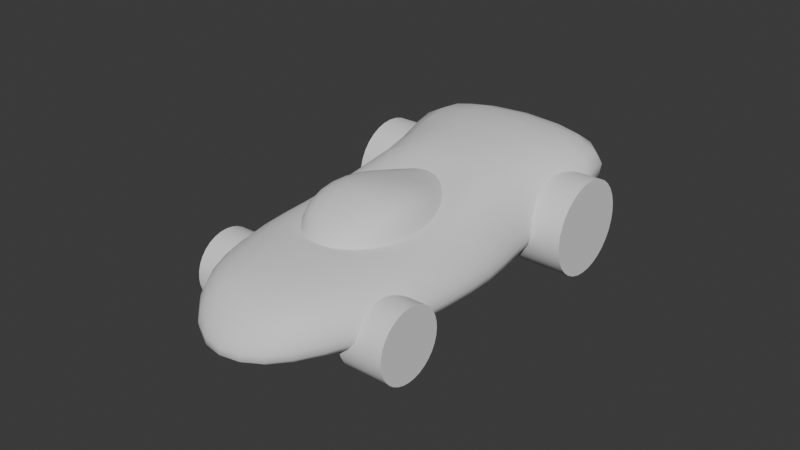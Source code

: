 # Source: SpeedChaser.blend  (saved by Blender 4.5.91; exported with 4.5.12 LTS)
import bpy
from mathutils import Matrix  # noqa: F401  (used for matrix-valued properties, if any)

bpy.ops.wm.read_factory_settings(use_empty=True)
scene = bpy.context.scene
scene.name = 'Scene'

# ---- collections
col_wheels = bpy.data.collections.new('wheels'); scene.collection.children.link(col_wheels)

# ---- node groups
ng_smooth_by_angle = bpy.data.node_groups.new('Smooth by Angle', 'GeometryNodeTree')
_s = ng_smooth_by_angle.interface.new_socket(name='Mesh', in_out='OUTPUT', socket_type='NodeSocketGeometry')
_s = ng_smooth_by_angle.interface.new_socket(name='Mesh', in_out='INPUT', socket_type='NodeSocketGeometry')
_s = ng_smooth_by_angle.interface.new_socket(name='Angle', in_out='INPUT', socket_type='NodeSocketFloat')
_s.subtype = 'ANGLE'
_s.default_value = 0.5236
_s.min_value = 0.0
_s.max_value = 3.142
_s.description = 'Maximum face angle for smooth edges'
_s = ng_smooth_by_angle.interface.new_socket(name='Ignore Sharpness', in_out='INPUT', socket_type='NodeSocketBool')
_s.force_non_field = True
ng_smooth_by_angle.description = 'Set the sharpness of mesh edges based on the angle between the neighboring faces'
ng_smooth_by_angle.is_modifier = True
_N = ng_smooth_by_angle.nodes; _L = ng_smooth_by_angle.links
n0 = _N.new('GeometryNodeSetShadeSmooth'); n0.name = 'Set Shade Smooth'; n0.location = (120, -80)
n0.domain = 'EDGE'
n1 = _N.new('GeometryNodeSetShadeSmooth'); n1.name = 'Set Shade Smooth.001'; n1.location = (300, -80)
n2 = _N.new('NodeGroupOutput'); n2.name = 'Group Output'; n2.location = (480, -80)
n3 = _N.new('GeometryNodeInputMeshEdgeAngle'); n3.name = 'Edge Angle'; n3.location = (-440, -240)
n4 = _N.new('NodeGroupInput'); n4.name = 'Group Input'; n4.location = (-80, -80)
n5 = _N.new('GeometryNodeInputEdgeSmooth'); n5.name = 'Is Edge Smooth'; n5.location = (-260, -120)
n6 = _N.new('GeometryNodeInputShadeSmooth'); n6.name = 'Is Shade Smooth'; n6.location = (-440, -397)
n7 = _N.new('FunctionNodeCompare'); n7.name = 'Compare'; n7.location = (-260, -260)
n7.operation = 'LESS_EQUAL'
n7.inputs[6].default_value = (0.0, 0.0, 0.0, 0.0)
n7.inputs[7].default_value = (0.0, 0.0, 0.0, 0.0)
n8 = _N.new('FunctionNodeBooleanMath'); n8.name = 'Boolean Math.001'; n8.location = (-80, -260)
n9 = _N.new('NodeGroupInput'); n9.name = 'Group Input.001'; n9.location = (-440, -329)
n10 = _N.new('NodeGroupInput'); n10.name = 'Group Input.002'; n10.location = (-259, -189)
n11 = _N.new('FunctionNodeBooleanMath'); n11.name = 'Boolean Math'; n11.location = (-80, -149)
n11.operation = 'OR'
n12 = _N.new('FunctionNodeBooleanMath'); n12.name = 'Boolean Math.002'; n12.location = (-260, -380)
n12.operation = 'OR'
n13 = _N.new('NodeGroupInput'); n13.name = 'Group Input.003'; n13.location = (-440, -460)
_L.new(n3.outputs[0], n7.inputs[0])
_L.new(n1.outputs[0], n2.inputs[0])
_L.new(n9.outputs[1], n7.inputs[1])
_L.new(n7.outputs[0], n8.inputs[0])
_L.new(n4.outputs[0], n0.inputs[0])
_L.new(n0.outputs[0], n1.inputs[0])
_L.new(n8.outputs[0], n0.inputs[2])
_L.new(n10.outputs[2], n11.inputs[1])
_L.new(n5.outputs[0], n11.inputs[0])
_L.new(n11.outputs[0], n0.inputs[1])
_L.new(n13.outputs[2], n12.inputs[1])
_L.new(n6.outputs[0], n12.inputs[0])
_L.new(n12.outputs[0], n8.inputs[1])
n2.is_active_output = True

# ---- world
world_world = bpy.data.worlds.new('World'); scene.world = world_world
world_world.use_nodes = True; world_world.node_tree.nodes.clear()
_N = world_world.node_tree.nodes; _L = world_world.node_tree.links
n0 = _N.new('ShaderNodeOutputWorld'); n0.name = 'World Output'; n0.location = (200, 100)
n1 = _N.new('ShaderNodeBackground'); n1.name = 'Background'; n1.location = (-200, 100)
n1.inputs[0].default_value = (0.05088, 0.05088, 0.05088, 1.0)
_L.new(n1.outputs[0], n0.inputs[0])
n0.is_active_output = True
world_world.color = (0.05088, 0.05088, 0.05088)
world_world.sun_shadow_jitter_overblur = 0.0

# ---- meshes
me_cube_001 = bpy.data.meshes.new('Cube.001')
me_cube_001.from_pydata([(0.3756, -3.024, 1.49e-08), (0.8935, -2.65, 0.9138), (0.6105, 3.003, 1.49e-08), (2.722, 3.223, 1.509), (0.0, 3.223, 1.509), (0.0, 3.003, 1.49e-08), (0.0, -3.024, 1.49e-08), (0.0, -2.65, 0.9138), (1.603, 3.387, 0.521), (0.6587, -3.317, 0.2764), (0.0, 3.387, 0.521), (0.0, -3.317, 0.2764), (1.329, -1.752, 1.49e-08), (1.006, -1.752, 1.014), (0.0, -1.752, 1.49e-08), (0.0, -1.752, 1.014), (1.417, -1.752, 0.521), (1.401, 0.4893, 1.49e-08), (0.0, -0.2428, 1.49e-08), (1.576, 0.1894, 0.521), (1.078, -0.2428, 0.8314), (1.191, 1.357, 1.49e-08), (0.0, 1.357, 1.49e-08), (1.165, 1.357, 0.521), (0.8689, 1.357, 1.509), (0.0, 1.357, 1.509), (0.5163, -1.551, 0.9861), (0.9151, -0.3521, 0.9702), (0.3357, 0.6134, 1.232), (0.0, -1.551, 0.9861), (0.0, 0.6134, 1.232), (0.4471, -1.409, 1.188), (0.7209, -0.7171, 1.532), (0.4158, 0.1352, 1.299), (0.0, -1.409, 1.188), (0.0, 0.1352, 1.299), (0.0, -0.7171, 1.532)], [], [(16, 13, 1, 9), (8, 10, 4, 3), (6, 14, 12, 0), (5, 10, 8, 2), (17, 19, 16, 12), (16, 9, 0, 12), (1, 7, 11, 9), (21, 22, 5, 2), (19, 20, 13, 16), (23, 24, 20, 19), (12, 14, 18, 17), (6, 0, 9, 11), (13, 15, 7, 1), (21, 23, 19, 17), (2, 8, 23, 21), (8, 3, 24, 23), (17, 18, 22, 21), (3, 4, 25, 24), (27, 26, 13, 20), (28, 27, 20, 24), (30, 28, 24, 25), (29, 15, 13, 26), (28, 30, 35, 33), (27, 28, 33, 32), (29, 26, 31, 34), (26, 27, 32, 31), (32, 36, 34, 31), (32, 33, 35, 36)])
me_cube_001.polygons.foreach_set('use_smooth', [True] * 28)
_k = set([(26, 27), (26, 29), (27, 28), (28, 30)])
me_cube_001.attributes.new('sharp_edge', 'BOOLEAN', 'EDGE').data.foreach_set('value', [ (min(e.vertices), max(e.vertices)) in _k for e in me_cube_001.edges])
_k = {(26, 27): 1.0, (27, 28): 1.0, (26, 29): 1.0, (28, 30): 1.0}
me_cube_001.attributes.new('crease_edge', 'FLOAT', 'EDGE').data.foreach_set('value', [_k.get((min(e.vertices), max(e.vertices)), 0.0) for e in me_cube_001.edges])
_uv = me_cube_001.uv_layers.new(name='UVMap')
_uv.uv.foreach_set('vector', [0.5682, 0.625, 0.625, 0.625, 0.625, 0.75, 0.5682, 0.75, 0.5682, 0.5, 0.5682, 0.5, 0.625, 0.5, 0.625, 0.5, 0.375, 0.75, 0.375, 0.625, 0.375, 0.625, 0.375, 0.75, 0.375, 0.5, 0.5682, 0.5, 0.5682, 0.5, 0.375, 0.5, 0.375, 0.5625, 0.5682, 0.5625, 0.5682, 0.625, 0.375, 0.625, 0.5682, 0.625, 0.5682, 0.75, 0.375, 0.75, 0.375, 0.625, 0.625, 0.75, 0.625, 0.75, 0.5682, 0.75, 0.5682, 0.75, 0.375, 0.5312, 0.375, 0.5312, 0.375, 0.5, 0.375, 0.5, 0.5682, 0.5625, 0.625, 0.5625, 0.625, 0.625, 0.5682, 0.625, 0.5682, 0.5312, 0.625, 0.5312, 0.625, 0.5625, 0.5682, 0.5625, 0.375, 0.625, 0.375, 0.625, 0.375, 0.5625, 0.375, 0.5625, 0.375, 0.75, 0.375, 0.75, 0.5682, 0.75, 0.5682, 0.75, 0.625, 0.625, 0.625, 0.625, 0.625, 0.75, 0.625, 0.75, 0.375, 0.5312, 0.5682, 0.5312, 0.5682, 0.5625, 0.375, 0.5625, 0.375, 0.5, 0.5682, 0.5, 0.5682, 0.5312, 0.375, 0.5312, 0.5682, 0.5, 0.625, 0.5, 0.625, 0.5312, 0.5682, 0.5312, 0.375, 0.5625, 0.375, 0.5625, 0.375, 0.5312, 0.375, 0.5312, 0.625, 0.5, 0.625, 0.5, 0.625, 0.5312, 0.625, 0.5312, 0.0, 0.0, 0.0, 0.0, 0.625, 0.625, 0.625, 0.5625, 0.0, 0.0, 0.0, 0.0, 0.625, 0.5625, 0.625, 0.5312, 0.0, 0.0, 0.0, 0.0, 0.625, 0.5312, 0.625, 0.5312, 0.0, 0.0, 0.625, 0.625, 0.625, 0.625, 0.0, 0.0, 0.0, 0.0, 0.0, 0.0, 0.0, 0.0, 0.0, 0.0, 0.0, 0.0, 0.0, 0.0, 0.0, 0.0, 0.0, 0.0, 0.0, 0.0, 0.0, 0.0, 0.0, 0.0, 0.0, 0.0, 0.0, 0.0, 0.0, 0.0, 0.0, 0.0, 0.0, 0.0, 0.0, 0.0, 0.0, 0.0, 0.0, 0.0, 0.0, 0.0, 0.0, 0.0, 0.0, 0.0, 0.0, 0.0, 0.0, 0.0])
me_cube_001.update()
me_cylinder = bpy.data.meshes.new('Cylinder')
me_cylinder.from_pydata([(0.1951, 0.9808, 1.0), (0.0, 1.0, 1.0), (0.3827, 0.9239, 1.0), (0.5556, 0.8315, 1.0), (0.7071, 0.7071, 1.0), (0.8315, 0.5556, 1.0), (0.9239, 0.3827, 1.0), (0.9808, 0.1951, 1.0), (1.0, 0.0, 1.0), (0.9808, -0.1951, 1.0), (0.9239, -0.3827, 1.0), (0.8315, -0.5556, 1.0), (0.7071, -0.7071, 1.0), (0.5556, -0.8315, 1.0), (0.3827, -0.9239, 1.0), (0.1951, -0.9808, 1.0), (0.0, -1.0, 1.0), (-0.1951, -0.9808, 1.0), (-0.3827, -0.9239, 1.0), (-0.5556, -0.8315, 1.0), (-0.7071, -0.7071, 1.0), (-0.8315, -0.5556, 1.0), (-0.9239, -0.3827, 1.0), (-0.9808, -0.1951, 1.0), (-1.0, 0.0, 1.0), (-0.9808, 0.1951, 1.0), (-0.9239, 0.3827, 1.0), (-0.8315, 0.5556, 1.0), (-0.7071, 0.7071, 1.0), (-0.5556, 0.8315, 1.0), (-0.3827, 0.9239, 1.0), (-0.1951, 0.9808, 1.0), (0.0, 1.0, -1.0), (0.1951, 0.9808, -1.0), (0.3827, 0.9239, -1.0), (0.5556, 0.8315, -1.0), (0.7071, 0.7071, -1.0), (0.8315, 0.5556, -1.0), (0.9239, 0.3827, -1.0), (0.9808, 0.1951, -1.0), (1.0, 0.0, -1.0), (0.9808, -0.1951, -1.0), (0.9239, -0.3827, -1.0), (0.8315, -0.5556, -1.0), (0.7071, -0.7071, -1.0), (0.5556, -0.8315, -1.0), (0.3827, -0.9239, -1.0), (0.1951, -0.9808, -1.0), (0.0, -1.0, -1.0), (-0.1951, -0.9808, -1.0), (-0.3827, -0.9239, -1.0), (-0.5556, -0.8315, -1.0), (-0.7071, -0.7071, -1.0), (-0.8315, -0.5556, -1.0), (-0.9239, -0.3827, -1.0), (-0.9808, -0.1951, -1.0), (-1.0, 0.0, -1.0), (-0.9808, 0.1951, -1.0), (-0.9239, 0.3827, -1.0), (-0.8315, 0.5556, -1.0), (-0.7071, 0.7071, -1.0), (-0.5556, 0.8315, -1.0), (-0.3827, 0.9239, -1.0), (-0.1951, 0.9808, -1.0)], [], [(63, 31, 1, 32), (31, 30, 29, 28, 27, 26, 25, 24, 23, 22, 21, 20, 19, 18, 17, 16, 15, 14, 13, 12, 11, 10, 9, 8, 7, 6, 5, 4, 3, 2, 0, 1), (62, 30, 31, 63), (61, 29, 30, 62), (60, 28, 29, 61), (59, 27, 28, 60), (58, 26, 27, 59), (57, 25, 26, 58), (56, 24, 25, 57), (55, 23, 24, 56), (54, 22, 23, 55), (53, 21, 22, 54), (52, 20, 21, 53), (51, 19, 20, 52), (50, 18, 19, 51), (49, 17, 18, 50), (48, 16, 17, 49), (47, 15, 16, 48), (46, 14, 15, 47), (45, 13, 14, 46), (44, 12, 13, 45), (43, 11, 12, 44), (42, 10, 11, 43), (41, 9, 10, 42), (40, 8, 9, 41), (39, 7, 8, 40), (38, 6, 7, 39), (37, 5, 6, 38), (36, 4, 5, 37), (35, 3, 4, 36), (34, 2, 3, 35), (33, 0, 2, 34), (32, 1, 0, 33), (32, 33, 34, 35, 36, 37, 38, 39, 40, 41, 42, 43, 44, 45, 46, 47, 48, 49, 50, 51, 52, 53, 54, 55, 56, 57, 58, 59, 60, 61, 62, 63)])
me_cylinder.polygons.foreach_set('use_smooth', [True] * 34)
_uv = me_cylinder.uv_layers.new(name='UVMap')
_uv.uv.foreach_set('vector', [0.03125, 0.5, 0.03125, 1.0, 0.0, 1.0, 0.0, 0.5, 0.2032, 0.4854, 0.1582, 0.4717, 0.1167, 0.4496, 0.08029, 0.4197, 0.05045, 0.3833, 0.02827, 0.3418, 0.01461, 0.2968, 0.01, 0.25, 0.01461, 0.2032, 0.02827, 0.1582, 0.05045, 0.1167, 0.08029, 0.08029, 0.1167, 0.05045, 0.1582, 0.02827, 0.2032, 0.01461, 0.25, 0.01, 0.2968, 0.01461, 0.3418, 0.02827, 0.3833, 0.05045, 0.4197, 0.08029, 0.4496, 0.1167, 0.4717, 0.1582, 0.4854, 0.2032, 0.49, 0.25, 0.4854, 0.2968, 0.4717, 0.3418, 0.4496, 0.3833, 0.4197, 0.4197, 0.3833, 0.4496, 0.3418, 0.4717, 0.2968, 0.4854, 0.25, 0.49, 0.0625, 0.5, 0.0625, 1.0, 0.03125, 1.0, 0.03125, 0.5, 0.09375, 0.5, 0.09375, 1.0, 0.0625, 1.0, 0.0625, 0.5, 0.125, 0.5, 0.125, 1.0, 0.09375, 1.0, 0.09375, 0.5, 0.1562, 0.5, 0.1562, 1.0, 0.125, 1.0, 0.125, 0.5, 0.1875, 0.5, 0.1875, 1.0, 0.1562, 1.0, 0.1562, 0.5, 0.2188, 0.5, 0.2188, 1.0, 0.1875, 1.0, 0.1875, 0.5, 0.25, 0.5, 0.25, 1.0, 0.2188, 1.0, 0.2188, 0.5, 0.2812, 0.5, 0.2812, 1.0, 0.25, 1.0, 0.25, 0.5, 0.3125, 0.5, 0.3125, 1.0, 0.2812, 1.0, 0.2812, 0.5, 0.3438, 0.5, 0.3438, 1.0, 0.3125, 1.0, 0.3125, 0.5, 0.375, 0.5, 0.375, 1.0, 0.3438, 1.0, 0.3438, 0.5, 0.4062, 0.5, 0.4062, 1.0, 0.375, 1.0, 0.375, 0.5, 0.4375, 0.5, 0.4375, 1.0, 0.4062, 1.0, 0.4062, 0.5, 0.4688, 0.5, 0.4688, 1.0, 0.4375, 1.0, 0.4375, 0.5, 0.5, 0.5, 0.5, 1.0, 0.4688, 1.0, 0.4688, 0.5, 0.5312, 0.5, 0.5312, 1.0, 0.5, 1.0, 0.5, 0.5, 0.5625, 0.5, 0.5625, 1.0, 0.5312, 1.0, 0.5312, 0.5, 0.5938, 0.5, 0.5938, 1.0, 0.5625, 1.0, 0.5625, 0.5, 0.625, 0.5, 0.625, 1.0, 0.5938, 1.0, 0.5938, 0.5, 0.6562, 0.5, 0.6562, 1.0, 0.625, 1.0, 0.625, 0.5, 0.6875, 0.5, 0.6875, 1.0, 0.6562, 1.0, 0.6562, 0.5, 0.7188, 0.5, 0.7188, 1.0, 0.6875, 1.0, 0.6875, 0.5, 0.75, 0.5, 0.75, 1.0, 0.7188, 1.0, 0.7188, 0.5, 0.7812, 0.5, 0.7812, 1.0, 0.75, 1.0, 0.75, 0.5, 0.8125, 0.5, 0.8125, 1.0, 0.7812, 1.0, 0.7812, 0.5, 0.8438, 0.5, 0.8438, 1.0, 0.8125, 1.0, 0.8125, 0.5, 0.875, 0.5, 0.875, 1.0, 0.8438, 1.0, 0.8438, 0.5, 0.9062, 0.5, 0.9062, 1.0, 0.875, 1.0, 0.875, 0.5, 0.9375, 0.5, 0.9375, 1.0, 0.9062, 1.0, 0.9062, 0.5, 0.9688, 0.5, 0.9688, 1.0, 0.9375, 1.0, 0.9375, 0.5, 1.0, 0.5, 1.0, 1.0, 0.9688, 1.0, 0.9688, 0.5, 0.75, 0.49, 0.7968, 0.4854, 0.8418, 0.4717, 0.8833, 0.4496, 0.9197, 0.4197, 0.9496, 0.3833, 0.9717, 0.3418, 0.9854, 0.2968, 0.99, 0.25, 0.9854, 0.2032, 0.9717, 0.1582, 0.9496, 0.1167, 0.9197, 0.08029, 0.8833, 0.05045, 0.8418, 0.02827, 0.7968, 0.01461, 0.75, 0.01, 0.7032, 0.01461, 0.6582, 0.02827, 0.6167, 0.05045, 0.5803, 0.08029, 0.5504, 0.1167, 0.5283, 0.1582, 0.5146, 0.2032, 0.51, 0.25, 0.5146, 0.2968, 0.5283, 0.3418, 0.5504, 0.3833, 0.5803, 0.4197, 0.6167, 0.4496, 0.6582, 0.4717, 0.7032, 0.4854])
me_cylinder.update()
me_cylinder_001 = bpy.data.meshes.new('Cylinder.001')
me_cylinder_001.from_pydata([(0.0, 1.0, -1.0), (0.0, 1.0, 1.0), (0.1951, 0.9808, -1.0), (0.1951, 0.9808, 1.0), (0.3827, 0.9239, -1.0), (0.3827, 0.9239, 1.0), (0.5556, 0.8315, -1.0), (0.5556, 0.8315, 1.0), (0.7071, 0.7071, -1.0), (0.7071, 0.7071, 1.0), (0.8315, 0.5556, -1.0), (0.8315, 0.5556, 1.0), (0.9239, 0.3827, -1.0), (0.9239, 0.3827, 1.0), (0.9808, 0.1951, -1.0), (0.9808, 0.1951, 1.0), (1.0, 0.0, -1.0), (1.0, 0.0, 1.0), (0.9808, -0.1951, -1.0), (0.9808, -0.1951, 1.0), (0.9239, -0.3827, -1.0), (0.9239, -0.3827, 1.0), (0.8315, -0.5556, -1.0), (0.8315, -0.5556, 1.0), (0.7071, -0.7071, -1.0), (0.7071, -0.7071, 1.0), (0.5556, -0.8315, -1.0), (0.5556, -0.8315, 1.0), (0.3827, -0.9239, -1.0), (0.3827, -0.9239, 1.0), (0.1951, -0.9808, -1.0), (0.1951, -0.9808, 1.0), (0.0, -1.0, -1.0), (0.0, -1.0, 1.0), (-0.1951, -0.9808, -1.0), (-0.1951, -0.9808, 1.0), (-0.3827, -0.9239, -1.0), (-0.3827, -0.9239, 1.0), (-0.5556, -0.8315, -1.0), (-0.5556, -0.8315, 1.0), (-0.7071, -0.7071, -1.0), (-0.7071, -0.7071, 1.0), (-0.8315, -0.5556, -1.0), (-0.8315, -0.5556, 1.0), (-0.9239, -0.3827, -1.0), (-0.9239, -0.3827, 1.0), (-0.9808, -0.1951, -1.0), (-0.9808, -0.1951, 1.0), (-1.0, 0.0, -1.0), (-1.0, 0.0, 1.0), (-0.9808, 0.1951, -1.0), (-0.9808, 0.1951, 1.0), (-0.9239, 0.3827, -1.0), (-0.9239, 0.3827, 1.0), (-0.8315, 0.5556, -1.0), (-0.8315, 0.5556, 1.0), (-0.7071, 0.7071, -1.0), (-0.7071, 0.7071, 1.0), (-0.5556, 0.8315, -1.0), (-0.5556, 0.8315, 1.0), (-0.3827, 0.9239, -1.0), (-0.3827, 0.9239, 1.0), (-0.1951, 0.9808, -1.0), (-0.1951, 0.9808, 1.0)], [], [(0, 1, 3, 2), (2, 3, 5, 4), (4, 5, 7, 6), (6, 7, 9, 8), (8, 9, 11, 10), (10, 11, 13, 12), (12, 13, 15, 14), (14, 15, 17, 16), (16, 17, 19, 18), (18, 19, 21, 20), (20, 21, 23, 22), (22, 23, 25, 24), (24, 25, 27, 26), (26, 27, 29, 28), (28, 29, 31, 30), (30, 31, 33, 32), (32, 33, 35, 34), (34, 35, 37, 36), (36, 37, 39, 38), (38, 39, 41, 40), (40, 41, 43, 42), (42, 43, 45, 44), (44, 45, 47, 46), (46, 47, 49, 48), (48, 49, 51, 50), (50, 51, 53, 52), (52, 53, 55, 54), (54, 55, 57, 56), (56, 57, 59, 58), (58, 59, 61, 60), (3, 1, 63, 61, 59, 57, 55, 53, 51, 49, 47, 45, 43, 41, 39, 37, 35, 33, 31, 29, 27, 25, 23, 21, 19, 17, 15, 13, 11, 9, 7, 5), (60, 61, 63, 62), (62, 63, 1, 0), (0, 2, 4, 6, 8, 10, 12, 14, 16, 18, 20, 22, 24, 26, 28, 30, 32, 34, 36, 38, 40, 42, 44, 46, 48, 50, 52, 54, 56, 58, 60, 62)])
me_cylinder_001.polygons.foreach_set('use_smooth', [True] * 34)
_uv = me_cylinder_001.uv_layers.new(name='UVMap')
_uv.uv.foreach_set('vector', [1.0, 0.5, 1.0, 1.0, 0.9688, 1.0, 0.9688, 0.5, 0.9688, 0.5, 0.9688, 1.0, 0.9375, 1.0, 0.9375, 0.5, 0.9375, 0.5, 0.9375, 1.0, 0.9062, 1.0, 0.9062, 0.5, 0.9062, 0.5, 0.9062, 1.0, 0.875, 1.0, 0.875, 0.5, 0.875, 0.5, 0.875, 1.0, 0.8438, 1.0, 0.8438, 0.5, 0.8438, 0.5, 0.8438, 1.0, 0.8125, 1.0, 0.8125, 0.5, 0.8125, 0.5, 0.8125, 1.0, 0.7812, 1.0, 0.7812, 0.5, 0.7812, 0.5, 0.7812, 1.0, 0.75, 1.0, 0.75, 0.5, 0.75, 0.5, 0.75, 1.0, 0.7188, 1.0, 0.7188, 0.5, 0.7188, 0.5, 0.7188, 1.0, 0.6875, 1.0, 0.6875, 0.5, 0.6875, 0.5, 0.6875, 1.0, 0.6562, 1.0, 0.6562, 0.5, 0.6562, 0.5, 0.6562, 1.0, 0.625, 1.0, 0.625, 0.5, 0.625, 0.5, 0.625, 1.0, 0.5938, 1.0, 0.5938, 0.5, 0.5938, 0.5, 0.5938, 1.0, 0.5625, 1.0, 0.5625, 0.5, 0.5625, 0.5, 0.5625, 1.0, 0.5312, 1.0, 0.5312, 0.5, 0.5312, 0.5, 0.5312, 1.0, 0.5, 1.0, 0.5, 0.5, 0.5, 0.5, 0.5, 1.0, 0.4688, 1.0, 0.4688, 0.5, 0.4688, 0.5, 0.4688, 1.0, 0.4375, 1.0, 0.4375, 0.5, 0.4375, 0.5, 0.4375, 1.0, 0.4062, 1.0, 0.4062, 0.5, 0.4062, 0.5, 0.4062, 1.0, 0.375, 1.0, 0.375, 0.5, 0.375, 0.5, 0.375, 1.0, 0.3438, 1.0, 0.3438, 0.5, 0.3438, 0.5, 0.3438, 1.0, 0.3125, 1.0, 0.3125, 0.5, 0.3125, 0.5, 0.3125, 1.0, 0.2812, 1.0, 0.2812, 0.5, 0.2812, 0.5, 0.2812, 1.0, 0.25, 1.0, 0.25, 0.5, 0.25, 0.5, 0.25, 1.0, 0.2188, 1.0, 0.2188, 0.5, 0.2188, 0.5, 0.2188, 1.0, 0.1875, 1.0, 0.1875, 0.5, 0.1875, 0.5, 0.1875, 1.0, 0.1562, 1.0, 0.1562, 0.5, 0.1562, 0.5, 0.1562, 1.0, 0.125, 1.0, 0.125, 0.5, 0.125, 0.5, 0.125, 1.0, 0.09375, 1.0, 0.09375, 0.5, 0.09375, 0.5, 0.09375, 1.0, 0.0625, 1.0, 0.0625, 0.5, 0.2968, 0.4854, 0.25, 0.49, 0.2032, 0.4854, 0.1582, 0.4717, 0.1167, 0.4496, 0.08029, 0.4197, 0.05045, 0.3833, 0.02827, 0.3418, 0.01461, 0.2968, 0.01, 0.25, 0.01461, 0.2032, 0.02827, 0.1582, 0.05045, 0.1167, 0.08029, 0.08029, 0.1167, 0.05045, 0.1582, 0.02827, 0.2032, 0.01461, 0.25, 0.01, 0.2968, 0.01461, 0.3418, 0.02827, 0.3833, 0.05045, 0.4197, 0.08029, 0.4496, 0.1167, 0.4717, 0.1582, 0.4854, 0.2032, 0.49, 0.25, 0.4854, 0.2968, 0.4717, 0.3418, 0.4496, 0.3833, 0.4197, 0.4197, 0.3833, 0.4496, 0.3418, 0.4717, 0.0625, 0.5, 0.0625, 1.0, 0.03125, 1.0, 0.03125, 0.5, 0.03125, 0.5, 0.03125, 1.0, 0.0, 1.0, 0.0, 0.5, 0.75, 0.49, 0.7968, 0.4854, 0.8418, 0.4717, 0.8833, 0.4496, 0.9197, 0.4197, 0.9496, 0.3833, 0.9717, 0.3418, 0.9854, 0.2968, 0.99, 0.25, 0.9854, 0.2032, 0.9717, 0.1582, 0.9496, 0.1167, 0.9197, 0.08029, 0.8833, 0.05045, 0.8418, 0.02827, 0.7968, 0.01461, 0.75, 0.01, 0.7032, 0.01461, 0.6582, 0.02827, 0.6167, 0.05045, 0.5803, 0.08029, 0.5504, 0.1167, 0.5283, 0.1582, 0.5146, 0.2032, 0.51, 0.25, 0.5146, 0.2968, 0.5283, 0.3418, 0.5504, 0.3833, 0.5803, 0.4197, 0.6167, 0.4496, 0.6582, 0.4717, 0.7032, 0.4854])
me_cylinder_001.update()

# ---- objects
ob_fuselage = bpy.data.objects.new('Fuselage', me_cube_001)
ob_wheels_front = bpy.data.objects.new('wheels front', me_cylinder)
ob_wheels_rear = bpy.data.objects.new('wheels rear', me_cylinder_001)
ob_origin = bpy.data.objects.new('~origin', None)

# ---- transforms, parenting, visibility, modifiers, constraints
ob_fuselage.location = (0.0, 0.0, 0.0)
_m = ob_fuselage.modifiers.new('Mirror', 'MIRROR')
_m.use_clip = True
_m = ob_fuselage.modifiers.new('Decimate', 'DECIMATE')
_m.decimate_type = 'DISSOLVE'
_m.angle_limit = 0.001745
_m.use_symmetry = True
_m.symmetry_axis = 'Y'
_m.delimit = {'SEAM'}
_m = ob_fuselage.modifiers.new('Subdivision', 'SUBSURF')
_m.levels = 6
ob_wheels_front.location = (1.18, -1.593, 0.2284)
ob_wheels_front.rotation_euler = (0.0, 1.571, 0.0)
ob_wheels_front.scale = (0.5005, 0.5005, 0.3165)
_m = ob_wheels_front.modifiers.new('Mirror', 'MIRROR')
_m.mirror_object = ob_origin
_m = ob_wheels_front.modifiers.new('Smooth by Angle', 'NODES')
_m.node_group = ng_smooth_by_angle
_m.use_pin_to_last = True
_m.show_group_selector = False
ob_wheels_rear.location = (1.334, 1.852, 0.4257)
ob_wheels_rear.rotation_euler = (0.0, 1.571, 0.0)
ob_wheels_rear.scale = (0.6752, 0.6752, 0.3618)
_m = ob_wheels_rear.modifiers.new('Mirror', 'MIRROR')
_m.mirror_object = ob_origin
_m = ob_wheels_rear.modifiers.new('Smooth by Angle', 'NODES')
_m.node_group = ng_smooth_by_angle
_m.use_pin_to_last = True
_m.show_group_selector = False
ob_origin.location = (0.0, 0.0, 0.0)

# ---- collection membership
scene.collection.objects.link(ob_fuselage)
col_wheels.objects.link(ob_wheels_front)
col_wheels.objects.link(ob_wheels_rear)
col_wheels.objects.link(ob_origin)

# ---- scene / render settings (as saved in the file)
scene.frame_start = 1; scene.frame_end = 250; scene.frame_set(1)
scene.render.engine = 'BLENDER_EEVEE_NEXT'
bpy.context.view_layer.update()

# ---- added for rendering (the .blend has no active camera and no usable light): camera, sun
cam_auto = bpy.data.cameras.new('AutoCamera')
cam_auto.lens = 50.0
cam_auto.sensor_width = 36.0
cam_auto.clip_end = 1000.0
ob_auto_camera = bpy.data.objects.new('AutoCamera', cam_auto)
scene.collection.objects.link(ob_auto_camera)
ob_auto_camera.location = (8.16263, -9.76015, 7.16028)
ob_auto_camera.rotation_euler = (1.09748, -7.21219e-08, 0.694738)
scene.camera = ob_auto_camera
light_auto_sun = bpy.data.lights.new('AutoSun', 'SUN')
light_auto_sun.energy = 3.0
light_auto_sun.angle = 0.0523599
ob_auto_sun = bpy.data.objects.new('AutoSun', light_auto_sun)
scene.collection.objects.link(ob_auto_sun)
ob_auto_sun.rotation_euler = (0.872665, 0.174533, 0.523599)
bpy.context.view_layer.update()

